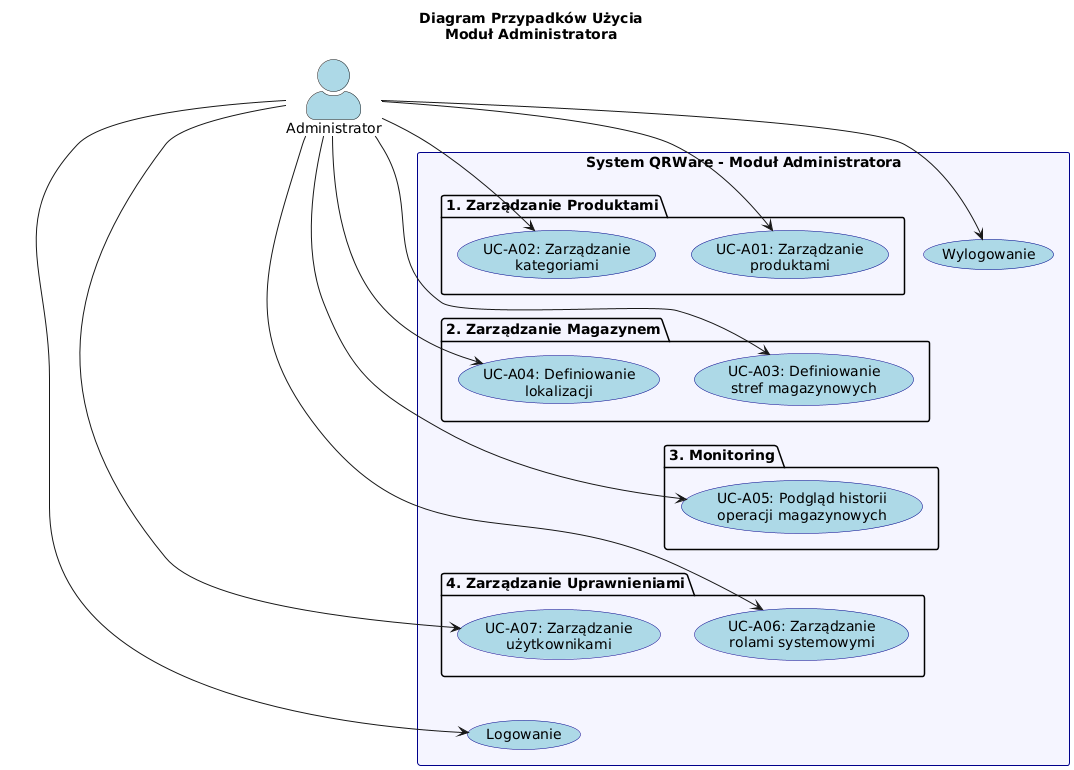

The diagram above was rendered by PlantUML. Its source (embedded in the PNG):
@startuml
' Ustawienie domyslne (gora-dol), ale wymusimy kolejnosc
top to bottom direction

skinparam actorStyle awesome
skinparam usecase {
    BackgroundColor LightBlue
    BorderColor DarkBlue
}
skinparam rectangle {
    BackgroundColor #F5F5FF
    BorderColor DarkBlue
}

title Diagram Przypadków Użycia\nModuł Administratora

actor "Administrator" as Admin #LightBlue

rectangle "System QRWare - Moduł Administratora" {
    
    package "1. Zarządzanie Produktami" {
        usecase "UC-A01: Zarządzanie\nproduktami" as UC_A01
        usecase "UC-A02: Zarządzanie\nkategoriami" as UC_A02
    }
    
    package "2. Zarządzanie Magazynem" {
        usecase "UC-A03: Definiowanie\nstref magazynowych" as UC_A03
        usecase "UC-A04: Definiowanie\nlokalizacji" as UC_A04
    }
    
    package "3. Monitoring" {
        usecase "UC-A05: Podgląd historii\noperacji magazynowych" as UC_A05
    }
    
    package "4. Zarządzanie Uprawnieniami" {
        usecase "UC-A06: Zarządzanie\nrolami systemowymi" as UC_A06
        usecase "UC-A07: Zarządzanie\nużytkownikami" as UC_A07
    }
    
    usecase "Logowanie" as Login
    usecase "Wylogowanie" as Logout
}

' Relacje aktora (zwykłe)
Admin --> UC_A01
Admin --> UC_A02
Admin --> UC_A03
Admin --> UC_A04
Admin --> UC_A05
Admin --> UC_A06
Admin --> UC_A07
Admin --> Login
Admin --> Logout

' === SEKCJA LAYOUT (Wymuszanie pionu) ===
' Te linie sa niewidoczne, ale ustawiaja pakiety jeden pod drugim
UC_A01 -[hidden]-> UC_A03
UC_A03 -[hidden]-> UC_A05
UC_A05 -[hidden]-> UC_A06
' Odsuniecie logowania na bok lub dol
UC_A07 -[hidden]-> Login
@enduml